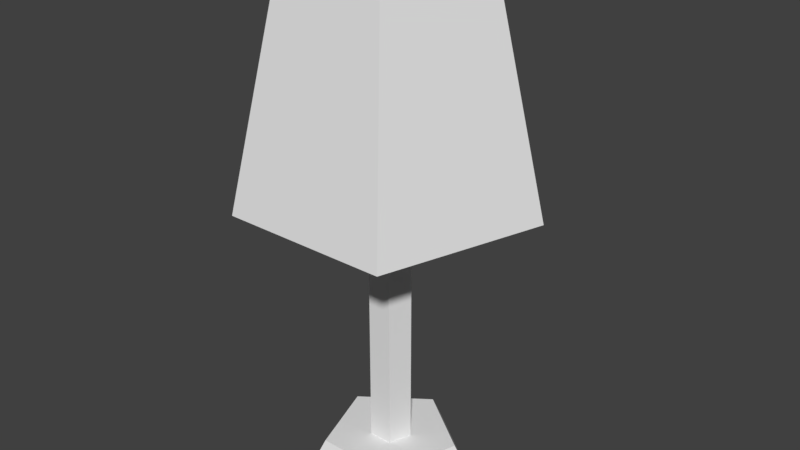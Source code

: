 # Source: lamp.blend  (saved by Blender 2.78.0; exported with 4.5.12 LTS)
import bpy
from mathutils import Matrix  # noqa: F401  (used for matrix-valued properties, if any)

bpy.ops.wm.read_factory_settings(use_empty=True)
scene = bpy.context.scene
scene.name = 'Scene'

# ---- collections
col_collection_1 = bpy.data.collections.new('Collection 1'); scene.collection.children.link(col_collection_1)

# ---- world
world_world = bpy.data.worlds.new('World'); scene.world = world_world
world_world.color = (0.05088, 0.05088, 0.05088)
world_world.use_sun_shadow = False
world_world.sun_shadow_jitter_overblur = 0.0
world_world.cycles.sampling_method = 'MANUAL'

# ---- meshes
me_circle = bpy.data.meshes.new('Circle')
me_circle.from_pydata([(4.686e-09, 1.027, 0.1217), (-0.9763, 0.3172, 0.1217), (-0.6034, -0.8305, 0.1217), (0.6034, -0.8305, 0.1217), (0.9763, 0.3172, 0.1217), (2.618e-08, 0.2587, 0.4699), (-0.2461, 0.07995, 0.4699), (-0.1521, -0.2093, 0.4699), (0.1521, -0.2093, 0.4699), (0.2461, 0.07995, 0.4699), (-0.8001, 0.26, 0.4699), (-3.82e-08, 0.8413, 0.4699), (-0.4945, -0.6806, 0.4699), (0.4945, -0.6806, 0.4699), (0.8001, 0.26, 0.4699), (-1.339e-07, 0.2587, 3.644), (-0.2461, 0.07995, 3.644), (-0.1521, -0.2093, 3.644), (0.1521, -0.2093, 3.644), (0.2461, 0.07995, 3.644), (1.296e-07, 1.774, 3.698), (-1.687, 0.5483, 3.698), (-1.043, -1.435, 3.698), (1.043, -1.435, 3.698), (1.687, 0.5483, 3.698), (1.709e-07, 1.139, 6.469), (-1.083, 0.3519, 6.469), (-0.6693, -0.9213, 6.469), (0.6693, -0.9213, 6.469), (1.083, 0.3519, 6.469)], [], [(4, 0, 11, 14), (9, 5, 15, 19), (2, 3, 13, 12), (0, 1, 10, 11), (3, 4, 14, 13), (1, 2, 12, 10), (6, 5, 11, 10), (7, 6, 10, 12), (8, 7, 12, 13), (9, 8, 13, 14), (5, 9, 14, 11), (15, 16, 21, 20), (7, 8, 18, 17), (5, 6, 16, 15), (8, 9, 19, 18), (6, 7, 17, 16), (21, 22, 27, 26), (18, 19, 24, 23), (16, 17, 22, 21), (19, 15, 20, 24), (17, 18, 23, 22), (26, 27, 28, 29, 25), (24, 20, 25, 29), (22, 23, 28, 27), (20, 21, 26, 25), (23, 24, 29, 28), (1, 0, 4, 3, 2)])
_uv = me_circle.uv_layers.new(name='UVMap')
_uv.uv.foreach_set('vector', [0.1282, 0.3956, 0.2253, 0.4109, 0.2154, 0.4397, 0.1365, 0.43, 0.1404, 0.5019, 0.1838, 0.5014, 0.05127, 0.8531, 0.02571, 0.8437, 0.3302, 0.5254, 0.3302, 0.6048, 0.3031, 0.5968, 0.3045, 0.5326, 0.2253, 0.4109, 0.2925, 0.459, 0.2729, 0.478, 0.2154, 0.4397, 0.0131, 0.4532, 0.1282, 0.3956, 0.1365, 0.43, 0.04159, 0.4841, 0.2925, 0.459, 0.3302, 0.5254, 0.3045, 0.5326, 0.2729, 0.478, 0.2232, 0.5161, 0.1838, 0.5014, 0.2154, 0.4397, 0.2729, 0.478, 0.254, 0.5424, 0.2232, 0.5161, 0.2729, 0.478, 0.3045, 0.5326, 0.2714, 0.5792, 0.254, 0.5424, 0.3045, 0.5326, 0.3031, 0.5968, 0.1404, 0.5019, 0.1032, 0.5159, 0.04159, 0.4841, 0.1365, 0.43, 0.1838, 0.5014, 0.1404, 0.5019, 0.1365, 0.43, 0.2154, 0.4397, 0.2624, 0.8987, 0.2499, 0.8987, 0.2133, 0.8483, 0.299, 0.8483, 0.254, 0.5424, 0.2714, 0.5792, 0.1313, 0.8877, 0.1017, 0.8743, 0.1838, 0.5014, 0.2232, 0.5161, 0.07663, 0.8633, 0.05127, 0.8531, 0.1032, 0.5159, 0.1404, 0.5019, 0.02571, 0.8437, 0.0001783, 0.8352, 0.2232, 0.5161, 0.254, 0.5424, 0.1017, 0.8743, 0.07663, 0.8633, 0.3927, 0.3952, 0.1856, 0.3393, 0.2982, 0.06945, 0.4312, 0.1053, 0.2562, 0.9179, 0.2663, 0.9106, 0.3255, 0.9298, 0.2562, 0.9801, 0.2499, 0.8987, 0.2461, 0.9105, 0.1869, 0.9298, 0.2133, 0.8483, 0.2663, 0.9106, 0.2624, 0.8987, 0.299, 0.8483, 0.3255, 0.9298, 0.2461, 0.9105, 0.2562, 0.9179, 0.2562, 0.9801, 0.1869, 0.9298, 0.4408, 0.8559, 0.4408, 0.5213, 0.759, 0.4179, 0.9557, 0.6886, 0.759, 0.9593, 0.8144, 0.3393, 0.6073, 0.3952, 0.5688, 0.1053, 0.7018, 0.06945, 0.1856, 0.3393, 0.0001783, 0.2314, 0.1792, 0.0001783, 0.2982, 0.06945, 0.6073, 0.3952, 0.3927, 0.3952, 0.4312, 0.1053, 0.5688, 0.1053, 0.9998, 0.2314, 0.8144, 0.3393, 0.7018, 0.06945, 0.8208, 0.0001783, 0.01046, 0.9741, 0.0174, 0.9528, 0.03988, 0.9528, 0.04683, 0.9741, 0.02864, 0.9874])
me_circle.use_remesh_preserve_volume = False
me_circle.use_remesh_preserve_attributes = False
me_circle.use_mirror_vertex_groups = False
me_circle.update()

# ---- objects
ob_circle = bpy.data.objects.new('Circle', me_circle)

# ---- transforms, parenting, visibility, modifiers, constraints
ob_circle.location = (0.0, 0.0, 0.0)
ob_circle.lineart.crease_threshold = 0.0

# ---- collection membership
col_collection_1.objects.link(ob_circle)

# ---- scene / render settings (as saved in the file)
scene.frame_start = 1; scene.frame_end = 250; scene.frame_set(1)
scene.render.engine = 'BLENDER_EEVEE_NEXT'
scene.render.resolution_percentage = 50
scene.render.dither_intensity = 0.0
scene.cycles.use_denoising = False
scene.cycles.samples = 128
scene.cycles.sampling_pattern = 'TABULATED_SOBOL'
scene.cycles.light_sampling_threshold = 0.0
scene.cycles.use_adaptive_sampling = False
scene.cycles.use_light_tree = False
scene.cycles.blur_glossy = 0.0
scene.cycles.sample_clamp_indirect = 0.0
scene.view_settings.view_transform = 'Standard'
bpy.context.view_layer.update()

# ---- added for rendering (the .blend has no active camera and no usable light): camera, sun
cam_auto = bpy.data.cameras.new('AutoCamera')
cam_auto.lens = 50.0
cam_auto.sensor_width = 36.0
cam_auto.clip_end = 1000.0
ob_auto_camera = bpy.data.objects.new('AutoCamera', cam_auto)
scene.collection.objects.link(ob_auto_camera)
ob_auto_camera.location = (7.28415, -8.57154, 9.12267)
ob_auto_camera.rotation_euler = (1.09748, -7.21219e-08, 0.694738)
scene.camera = ob_auto_camera
light_auto_sun = bpy.data.lights.new('AutoSun', 'SUN')
light_auto_sun.energy = 3.0
light_auto_sun.angle = 0.0523599
ob_auto_sun = bpy.data.objects.new('AutoSun', light_auto_sun)
scene.collection.objects.link(ob_auto_sun)
ob_auto_sun.rotation_euler = (0.872665, 0.174533, 0.523599)
bpy.context.view_layer.update()
